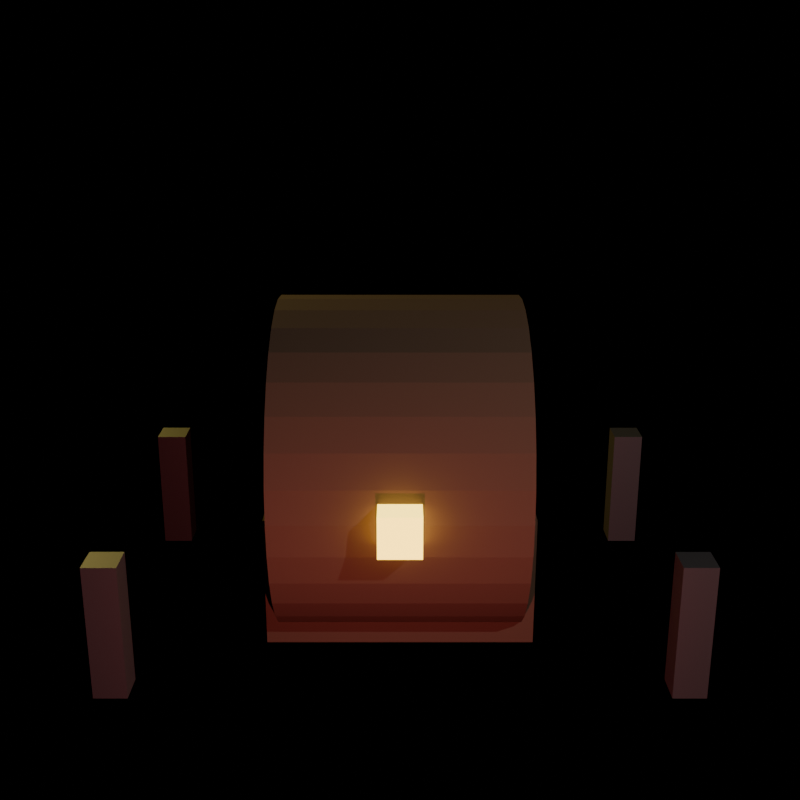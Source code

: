 # Source: spire_chest.blend  (saved by Blender 5.2.44; exported with 4.5.12 LTS)
import bpy
from mathutils import Matrix  # noqa: F401  (used for matrix-valued properties, if any)

bpy.ops.wm.read_factory_settings(use_empty=True)
scene = bpy.context.scene
scene.name = 'Scene'

# ---- materials (node trees are filled in below, after node groups)
mat_darkoakplanks = bpy.data.materials.new('DarkOakPlanks')
mat_forgedironbands = bpy.data.materials.new('ForgedIronBands')
mat_runicseal = bpy.data.materials.new('RunicSeal')

# ---- material node trees
mat_darkoakplanks.use_nodes = True; mat_darkoakplanks.node_tree.nodes.clear()
_N = mat_darkoakplanks.node_tree.nodes; _L = mat_darkoakplanks.node_tree.links
n0 = _N.new('ShaderNodeBsdfPrincipled'); n0.name = 'Principled BSDF'; n0.location = (-200, 100)
n0.inputs[0].default_value = (0.16, 0.1, 0.07, 1.0)
n0.inputs[1].default_value = 0.1
n0.inputs[2].default_value = 0.85
n0.inputs[10].default_value = 0.005
n1 = _N.new('ShaderNodeOutputMaterial'); n1.name = 'Material Output'; n1.location = (200, 100)
_L.new(n0.outputs[0], n1.inputs[0])
n1.is_active_output = True
mat_forgedironbands.use_nodes = True; mat_forgedironbands.node_tree.nodes.clear()
_N = mat_forgedironbands.node_tree.nodes; _L = mat_forgedironbands.node_tree.links
n0 = _N.new('ShaderNodeBsdfPrincipled'); n0.name = 'Principled BSDF'; n0.location = (-200, 100)
n0.inputs[0].default_value = (0.2, 0.2, 0.22, 1.0)
n0.inputs[1].default_value = 0.8
n0.inputs[2].default_value = 0.6
n0.inputs[10].default_value = 0.005
n1 = _N.new('ShaderNodeOutputMaterial'); n1.name = 'Material Output'; n1.location = (200, 100)
_L.new(n0.outputs[0], n1.inputs[0])
n1.is_active_output = True
mat_runicseal.use_nodes = True; mat_runicseal.node_tree.nodes.clear()
_N = mat_runicseal.node_tree.nodes; _L = mat_runicseal.node_tree.links
n0 = _N.new('ShaderNodeBsdfPrincipled'); n0.name = 'Principled BSDF'; n0.location = (-200, 100)
n0.inputs[0].default_value = (0.9, 0.7, 0.1, 1.0)
n0.inputs[1].default_value = 0.1
n0.inputs[2].default_value = 0.7
n0.inputs[10].default_value = 0.005
n0.inputs[27].default_value = (1.0, 0.7, 0.1, 1.0)
n0.inputs[28].default_value = 4.0
n1 = _N.new('ShaderNodeOutputMaterial'); n1.name = 'Material Output'; n1.location = (200, 100)
_L.new(n0.outputs[0], n1.inputs[0])
n1.is_active_output = True

# ---- cameras
cam_camera = bpy.data.cameras.new('Camera')

# ---- lights
light_point = bpy.data.lights.new('Point', 'POINT')
light_point.color = (1.0, 0.9, 0.8)
light_point.energy = 120.0
light_point_001 = bpy.data.lights.new('Point.001', 'POINT')
light_point_001.color = (1.0, 0.8, 0.2)
light_point_001.energy = 100.0
light_point_002 = bpy.data.lights.new('Point.002', 'POINT')
light_point_002.color = (0.7, 0.15, 0.15)
light_point_002.energy = 40.0

# ---- meshes
me_cube = bpy.data.meshes.new('Cube')
me_cube.from_pydata([(-0.25, -0.25, -0.25), (-0.25, -0.25, 0.25), (-0.25, 0.25, -0.25), (-0.25, 0.25, 0.25), (0.25, -0.25, -0.25), (0.25, -0.25, 0.25), (0.25, 0.25, -0.25), (0.25, 0.25, 0.25)], [], [(0, 1, 3, 2), (2, 3, 7, 6), (6, 7, 5, 4), (4, 5, 1, 0), (2, 6, 4, 0), (7, 3, 1, 5)])
_uv = me_cube.uv_layers.new(name='UVMap')
_uv.uv.foreach_set('vector', [0.375, 0.0, 0.625, 0.0, 0.625, 0.25, 0.375, 0.25, 0.375, 0.25, 0.625, 0.25, 0.625, 0.5, 0.375, 0.5, 0.375, 0.5, 0.625, 0.5, 0.625, 0.75, 0.375, 0.75, 0.375, 0.75, 0.625, 0.75, 0.625, 1.0, 0.375, 1.0, 0.125, 0.5, 0.375, 0.5, 0.375, 0.75, 0.125, 0.75, 0.625, 0.5, 0.875, 0.5, 0.875, 0.75, 0.625, 0.75])
me_cube.materials.append(mat_darkoakplanks)
me_cube.update()
me_cube_001 = bpy.data.meshes.new('Cube.001')
me_cube_001.from_pydata([(-0.04, -0.04, -0.04), (-0.04, -0.04, 0.04), (-0.04, 0.04, -0.04), (-0.04, 0.04, 0.04), (0.04, -0.04, -0.04), (0.04, -0.04, 0.04), (0.04, 0.04, -0.04), (0.04, 0.04, 0.04)], [], [(0, 1, 3, 2), (2, 3, 7, 6), (6, 7, 5, 4), (4, 5, 1, 0), (2, 6, 4, 0), (7, 3, 1, 5)])
_uv = me_cube_001.uv_layers.new(name='UVMap')
_uv.uv.foreach_set('vector', [0.375, 0.0, 0.625, 0.0, 0.625, 0.25, 0.375, 0.25, 0.375, 0.25, 0.625, 0.25, 0.625, 0.5, 0.375, 0.5, 0.375, 0.5, 0.625, 0.5, 0.625, 0.75, 0.375, 0.75, 0.375, 0.75, 0.625, 0.75, 0.625, 1.0, 0.375, 1.0, 0.125, 0.5, 0.375, 0.5, 0.375, 0.75, 0.125, 0.75, 0.625, 0.5, 0.875, 0.5, 0.875, 0.75, 0.625, 0.75])
me_cube_001.materials.append(mat_forgedironbands)
me_cube_001.update()
me_cube_002 = bpy.data.meshes.new('Cube.002')
me_cube_002.from_pydata([(-0.04, -0.04, -0.04), (-0.04, -0.04, 0.04), (-0.04, 0.04, -0.04), (-0.04, 0.04, 0.04), (0.04, -0.04, -0.04), (0.04, -0.04, 0.04), (0.04, 0.04, -0.04), (0.04, 0.04, 0.04)], [], [(0, 1, 3, 2), (2, 3, 7, 6), (6, 7, 5, 4), (4, 5, 1, 0), (2, 6, 4, 0), (7, 3, 1, 5)])
_uv = me_cube_002.uv_layers.new(name='UVMap')
_uv.uv.foreach_set('vector', [0.375, 0.0, 0.625, 0.0, 0.625, 0.25, 0.375, 0.25, 0.375, 0.25, 0.625, 0.25, 0.625, 0.5, 0.375, 0.5, 0.375, 0.5, 0.625, 0.5, 0.625, 0.75, 0.375, 0.75, 0.375, 0.75, 0.625, 0.75, 0.625, 1.0, 0.375, 1.0, 0.125, 0.5, 0.375, 0.5, 0.375, 0.75, 0.125, 0.75, 0.625, 0.5, 0.875, 0.5, 0.875, 0.75, 0.625, 0.75])
me_cube_002.materials.append(mat_forgedironbands)
me_cube_002.update()
me_cube_003 = bpy.data.meshes.new('Cube.003')
me_cube_003.from_pydata([(-0.04, -0.04, -0.04), (-0.04, -0.04, 0.04), (-0.04, 0.04, -0.04), (-0.04, 0.04, 0.04), (0.04, -0.04, -0.04), (0.04, -0.04, 0.04), (0.04, 0.04, -0.04), (0.04, 0.04, 0.04)], [], [(0, 1, 3, 2), (2, 3, 7, 6), (6, 7, 5, 4), (4, 5, 1, 0), (2, 6, 4, 0), (7, 3, 1, 5)])
_uv = me_cube_003.uv_layers.new(name='UVMap')
_uv.uv.foreach_set('vector', [0.375, 0.0, 0.625, 0.0, 0.625, 0.25, 0.375, 0.25, 0.375, 0.25, 0.625, 0.25, 0.625, 0.5, 0.375, 0.5, 0.375, 0.5, 0.625, 0.5, 0.625, 0.75, 0.375, 0.75, 0.375, 0.75, 0.625, 0.75, 0.625, 1.0, 0.375, 1.0, 0.125, 0.5, 0.375, 0.5, 0.375, 0.75, 0.125, 0.75, 0.625, 0.5, 0.875, 0.5, 0.875, 0.75, 0.625, 0.75])
me_cube_003.materials.append(mat_forgedironbands)
me_cube_003.update()
me_cube_004 = bpy.data.meshes.new('Cube.004')
me_cube_004.from_pydata([(-0.04, -0.04, -0.04), (-0.04, -0.04, 0.04), (-0.04, 0.04, -0.04), (-0.04, 0.04, 0.04), (0.04, -0.04, -0.04), (0.04, -0.04, 0.04), (0.04, 0.04, -0.04), (0.04, 0.04, 0.04)], [], [(0, 1, 3, 2), (2, 3, 7, 6), (6, 7, 5, 4), (4, 5, 1, 0), (2, 6, 4, 0), (7, 3, 1, 5)])
_uv = me_cube_004.uv_layers.new(name='UVMap')
_uv.uv.foreach_set('vector', [0.375, 0.0, 0.625, 0.0, 0.625, 0.25, 0.375, 0.25, 0.375, 0.25, 0.625, 0.25, 0.625, 0.5, 0.375, 0.5, 0.375, 0.5, 0.625, 0.5, 0.625, 0.75, 0.375, 0.75, 0.375, 0.75, 0.625, 0.75, 0.625, 1.0, 0.375, 1.0, 0.125, 0.5, 0.375, 0.5, 0.375, 0.75, 0.125, 0.75, 0.625, 0.5, 0.875, 0.5, 0.875, 0.75, 0.625, 0.75])
me_cube_004.materials.append(mat_forgedironbands)
me_cube_004.update()
me_cylinder = bpy.data.meshes.new('Cylinder')
me_cylinder.from_pydata([(0.0, 0.5, -0.8), (0.0, 0.5, 0.8), (0.09755, 0.4904, -0.8), (0.09755, 0.4904, 0.8), (0.1913, 0.4619, -0.8), (0.1913, 0.4619, 0.8), (0.2778, 0.4157, -0.8), (0.2778, 0.4157, 0.8), (0.3536, 0.3536, -0.8), (0.3536, 0.3536, 0.8), (0.4157, 0.2778, -0.8), (0.4157, 0.2778, 0.8), (0.4619, 0.1913, -0.8), (0.4619, 0.1913, 0.8), (0.4904, 0.09755, -0.8), (0.4904, 0.09755, 0.8), (0.5, 0.0, -0.8), (0.5, 0.0, 0.8), (0.4904, -0.09755, -0.8), (0.4904, -0.09755, 0.8), (0.4619, -0.1913, -0.8), (0.4619, -0.1913, 0.8), (0.4157, -0.2778, -0.8), (0.4157, -0.2778, 0.8), (0.3536, -0.3536, -0.8), (0.3536, -0.3536, 0.8), (0.2778, -0.4157, -0.8), (0.2778, -0.4157, 0.8), (0.1913, -0.4619, -0.8), (0.1913, -0.4619, 0.8), (0.09755, -0.4904, -0.8), (0.09755, -0.4904, 0.8), (0.0, -0.5, -0.8), (0.0, -0.5, 0.8), (-0.09755, -0.4904, -0.8), (-0.09755, -0.4904, 0.8), (-0.1913, -0.4619, -0.8), (-0.1913, -0.4619, 0.8), (-0.2778, -0.4157, -0.8), (-0.2778, -0.4157, 0.8), (-0.3536, -0.3536, -0.8), (-0.3536, -0.3536, 0.8), (-0.4157, -0.2778, -0.8), (-0.4157, -0.2778, 0.8), (-0.4619, -0.1913, -0.8), (-0.4619, -0.1913, 0.8), (-0.4904, -0.09755, -0.8), (-0.4904, -0.09755, 0.8), (-0.5, 0.0, -0.8), (-0.5, 0.0, 0.8), (-0.4904, 0.09755, -0.8), (-0.4904, 0.09755, 0.8), (-0.4619, 0.1913, -0.8), (-0.4619, 0.1913, 0.8), (-0.4157, 0.2778, -0.8), (-0.4157, 0.2778, 0.8), (-0.3536, 0.3536, -0.8), (-0.3536, 0.3536, 0.8), (-0.2778, 0.4157, -0.8), (-0.2778, 0.4157, 0.8), (-0.1913, 0.4619, -0.8), (-0.1913, 0.4619, 0.8), (-0.09755, 0.4904, -0.8), (-0.09755, 0.4904, 0.8)], [], [(0, 1, 3, 2), (2, 3, 5, 4), (4, 5, 7, 6), (6, 7, 9, 8), (8, 9, 11, 10), (10, 11, 13, 12), (12, 13, 15, 14), (14, 15, 17, 16), (16, 17, 19, 18), (18, 19, 21, 20), (20, 21, 23, 22), (22, 23, 25, 24), (24, 25, 27, 26), (26, 27, 29, 28), (28, 29, 31, 30), (30, 31, 33, 32), (32, 33, 35, 34), (34, 35, 37, 36), (36, 37, 39, 38), (38, 39, 41, 40), (40, 41, 43, 42), (42, 43, 45, 44), (44, 45, 47, 46), (46, 47, 49, 48), (48, 49, 51, 50), (50, 51, 53, 52), (52, 53, 55, 54), (54, 55, 57, 56), (56, 57, 59, 58), (58, 59, 61, 60), (3, 1, 63, 61, 59, 57, 55, 53, 51, 49, 47, 45, 43, 41, 39, 37, 35, 33, 31, 29, 27, 25, 23, 21, 19, 17, 15, 13, 11, 9, 7, 5), (60, 61, 63, 62), (62, 63, 1, 0), (0, 2, 4, 6, 8, 10, 12, 14, 16, 18, 20, 22, 24, 26, 28, 30, 32, 34, 36, 38, 40, 42, 44, 46, 48, 50, 52, 54, 56, 58, 60, 62)])
_uv = me_cylinder.uv_layers.new(name='UVMap')
_uv.uv.foreach_set('vector', [1.0, 0.5, 1.0, 1.0, 0.9688, 1.0, 0.9688, 0.5, 0.9688, 0.5, 0.9688, 1.0, 0.9375, 1.0, 0.9375, 0.5, 0.9375, 0.5, 0.9375, 1.0, 0.9062, 1.0, 0.9062, 0.5, 0.9062, 0.5, 0.9062, 1.0, 0.875, 1.0, 0.875, 0.5, 0.875, 0.5, 0.875, 1.0, 0.8438, 1.0, 0.8438, 0.5, 0.8438, 0.5, 0.8438, 1.0, 0.8125, 1.0, 0.8125, 0.5, 0.8125, 0.5, 0.8125, 1.0, 0.7812, 1.0, 0.7812, 0.5, 0.7812, 0.5, 0.7812, 1.0, 0.75, 1.0, 0.75, 0.5, 0.75, 0.5, 0.75, 1.0, 0.7188, 1.0, 0.7188, 0.5, 0.7188, 0.5, 0.7188, 1.0, 0.6875, 1.0, 0.6875, 0.5, 0.6875, 0.5, 0.6875, 1.0, 0.6562, 1.0, 0.6562, 0.5, 0.6562, 0.5, 0.6562, 1.0, 0.625, 1.0, 0.625, 0.5, 0.625, 0.5, 0.625, 1.0, 0.5938, 1.0, 0.5938, 0.5, 0.5938, 0.5, 0.5938, 1.0, 0.5625, 1.0, 0.5625, 0.5, 0.5625, 0.5, 0.5625, 1.0, 0.5312, 1.0, 0.5312, 0.5, 0.5312, 0.5, 0.5312, 1.0, 0.5, 1.0, 0.5, 0.5, 0.5, 0.5, 0.5, 1.0, 0.4688, 1.0, 0.4688, 0.5, 0.4688, 0.5, 0.4688, 1.0, 0.4375, 1.0, 0.4375, 0.5, 0.4375, 0.5, 0.4375, 1.0, 0.4062, 1.0, 0.4062, 0.5, 0.4062, 0.5, 0.4062, 1.0, 0.375, 1.0, 0.375, 0.5, 0.375, 0.5, 0.375, 1.0, 0.3438, 1.0, 0.3438, 0.5, 0.3438, 0.5, 0.3438, 1.0, 0.3125, 1.0, 0.3125, 0.5, 0.3125, 0.5, 0.3125, 1.0, 0.2812, 1.0, 0.2812, 0.5, 0.2812, 0.5, 0.2812, 1.0, 0.25, 1.0, 0.25, 0.5, 0.25, 0.5, 0.25, 1.0, 0.2188, 1.0, 0.2188, 0.5, 0.2188, 0.5, 0.2188, 1.0, 0.1875, 1.0, 0.1875, 0.5, 0.1875, 0.5, 0.1875, 1.0, 0.1562, 1.0, 0.1562, 0.5, 0.1562, 0.5, 0.1562, 1.0, 0.125, 1.0, 0.125, 0.5, 0.125, 0.5, 0.125, 1.0, 0.09375, 1.0, 0.09375, 0.5, 0.09375, 0.5, 0.09375, 1.0, 0.0625, 1.0, 0.0625, 0.5, 0.2968, 0.4854, 0.25, 0.49, 0.2032, 0.4854, 0.1582, 0.4717, 0.1167, 0.4496, 0.08029, 0.4197, 0.05045, 0.3833, 0.02827, 0.3418, 0.01461, 0.2968, 0.01, 0.25, 0.01461, 0.2032, 0.02827, 0.1582, 0.05045, 0.1167, 0.08029, 0.08029, 0.1167, 0.05045, 0.1582, 0.02827, 0.2032, 0.01461, 0.25, 0.01, 0.2968, 0.01461, 0.3418, 0.02827, 0.3833, 0.05045, 0.4197, 0.08029, 0.4496, 0.1167, 0.4717, 0.1582, 0.4854, 0.2032, 0.49, 0.25, 0.4854, 0.2968, 0.4717, 0.3418, 0.4496, 0.3833, 0.4197, 0.4197, 0.3833, 0.4496, 0.3418, 0.4717, 0.0625, 0.5, 0.0625, 1.0, 0.03125, 1.0, 0.03125, 0.5, 0.03125, 0.5, 0.03125, 1.0, 0.0, 1.0, 0.0, 0.5, 0.75, 0.49, 0.7968, 0.4854, 0.8418, 0.4717, 0.8833, 0.4496, 0.9197, 0.4197, 0.9496, 0.3833, 0.9717, 0.3418, 0.9854, 0.2968, 0.99, 0.25, 0.9854, 0.2032, 0.9717, 0.1582, 0.9496, 0.1167, 0.9197, 0.08029, 0.8833, 0.05045, 0.8418, 0.02827, 0.7968, 0.01461, 0.75, 0.01, 0.7032, 0.01461, 0.6582, 0.02827, 0.6167, 0.05045, 0.5803, 0.08029, 0.5504, 0.1167, 0.5283, 0.1582, 0.5146, 0.2032, 0.51, 0.25, 0.5146, 0.2968, 0.5283, 0.3418, 0.5504, 0.3833, 0.5803, 0.4197, 0.6167, 0.4496, 0.6582, 0.4717, 0.7032, 0.4854])
me_cylinder.materials.append(mat_darkoakplanks)
me_cylinder.update()
me_cube_005 = bpy.data.meshes.new('Cube.005')
me_cube_005.from_pydata([(-0.06, -0.06, -0.06), (-0.06, -0.06, 0.06), (-0.06, 0.06, -0.06), (-0.06, 0.06, 0.06), (0.06, -0.06, -0.06), (0.06, -0.06, 0.06), (0.06, 0.06, -0.06), (0.06, 0.06, 0.06)], [], [(0, 1, 3, 2), (2, 3, 7, 6), (6, 7, 5, 4), (4, 5, 1, 0), (2, 6, 4, 0), (7, 3, 1, 5)])
_uv = me_cube_005.uv_layers.new(name='UVMap')
_uv.uv.foreach_set('vector', [0.375, 0.0, 0.625, 0.0, 0.625, 0.25, 0.375, 0.25, 0.375, 0.25, 0.625, 0.25, 0.625, 0.5, 0.375, 0.5, 0.375, 0.5, 0.625, 0.5, 0.625, 0.75, 0.375, 0.75, 0.375, 0.75, 0.625, 0.75, 0.625, 1.0, 0.375, 1.0, 0.125, 0.5, 0.375, 0.5, 0.375, 0.75, 0.125, 0.75, 0.625, 0.5, 0.875, 0.5, 0.875, 0.75, 0.625, 0.75])
me_cube_005.materials.append(mat_runicseal)
me_cube_005.update()
arm_chestrigdata = bpy.data.armatures.new('ChestRigData')  # bones are not reproduced

# ---- objects
ob_cube = bpy.data.objects.new('Cube', me_cube)
ob_cube_001 = bpy.data.objects.new('Cube.001', me_cube_001)
ob_cube_002 = bpy.data.objects.new('Cube.002', me_cube_002)
ob_cube_003 = bpy.data.objects.new('Cube.003', me_cube_003)
ob_cube_004 = bpy.data.objects.new('Cube.004', me_cube_004)
ob_chestrig = bpy.data.objects.new('ChestRig', arm_chestrigdata)
ob_cylinder = bpy.data.objects.new('Cylinder', me_cylinder)
ob_cube_005 = bpy.data.objects.new('Cube.005', me_cube_005)
ob_point = bpy.data.objects.new('Point', light_point)
ob_point_001 = bpy.data.objects.new('Point.001', light_point_001)
ob_point_002 = bpy.data.objects.new('Point.002', light_point_002)
ob_camera = bpy.data.objects.new('Camera', cam_camera)

# ---- transforms, parenting, visibility, modifiers, constraints
ob_cube.location = (0.0, 0.0, 0.25)
ob_cube.scale = (1.6, 1.0, 0.8)
ob_cube_001.location = (-0.8, -0.5, 0.25)
ob_cube_001.scale = (1.2, 1.2, 5.0)
ob_cube_002.location = (-0.8, 0.5, 0.25)
ob_cube_002.scale = (1.2, 1.2, 5.0)
ob_cube_003.location = (0.8, -0.5, 0.25)
ob_cube_003.scale = (1.2, 1.2, 5.0)
ob_cube_004.location = (0.8, 0.5, 0.25)
ob_cube_004.scale = (1.2, 1.2, 5.0)
ob_chestrig.location = (0.0, 0.0, 0.0)
ob_cylinder.parent = ob_chestrig
ob_cylinder.location = (0.0, 0.0, 0.55)
ob_cylinder.rotation_euler = (0.0, 1.571, 0.0)
ob_cylinder.scale = (1.0, 1.0, 0.45)
ob_cube_005.parent = ob_chestrig
ob_cube_005.location = (0.0, -0.52, 0.55)
ob_point.location = (1.8, -2.5, 2.5)
ob_point_001.location = (-2.0, 2.0, 2.0)
ob_point_002.location = (0.0, -1.5, 0.3)
ob_camera.location = (0.0, -3.2, 1.8)
ob_camera.rotation_euler = (1.25, 0.0, 0.0)

# ---- collection membership
scene.collection.objects.link(ob_cube)
scene.collection.objects.link(ob_cube_001)
scene.collection.objects.link(ob_cube_002)
scene.collection.objects.link(ob_cube_003)
scene.collection.objects.link(ob_cube_004)
scene.collection.objects.link(ob_chestrig)
scene.collection.objects.link(ob_cylinder)
scene.collection.objects.link(ob_cube_005)
scene.collection.objects.link(ob_point)
scene.collection.objects.link(ob_point_001)
scene.collection.objects.link(ob_point_002)
scene.collection.objects.link(ob_camera)

# ---- scene / render settings (as saved in the file)
scene.camera = ob_camera
scene.frame_start = 1; scene.frame_end = 250; scene.frame_set(1)
scene.render.engine = 'BLENDER_EEVEE_NEXT'
scene.render.resolution_x = 450
scene.render.resolution_y = 450
scene.render.film_transparent = True
scene.render.bake_bias = 0.0
scene.render.bake_samples = 0
scene.render.compositor_device = 'GPU'
scene.eevee.use_volume_custom_range = False
scene.eevee.fast_gi_thickness_near = 0.1
scene.eevee.fast_gi_thickness_far = 0.0
scene.eevee.ray_tracing_options.screen_trace_thickness = 0.1
bpy.context.view_layer.update()
